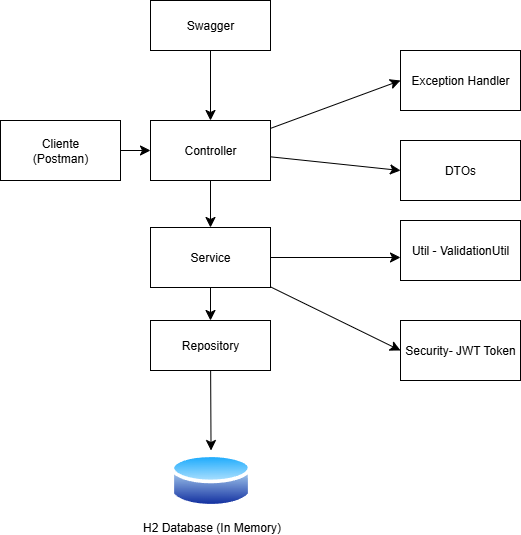

The diagram above was exported from draw.io. Its source (the exported page's mxGraphModel, read from the mxfile embedded in the PNG):
<mxGraphModel dx="532" dy="1672" grid="1" gridSize="10" guides="1" tooltips="1" connect="1" arrows="1" fold="1" page="1" pageScale="1" pageWidth="827" pageHeight="1169" math="0" shadow="0">
  <root>
    <mxCell id="0" />
    <mxCell id="1" parent="0" />
    <mxCell id="0iGsVgcBPkPPKGdXvd1x-7" value="" style="edgeStyle=none;curved=1;rounded=0;orthogonalLoop=1;jettySize=auto;html=1;fontSize=12;startSize=8;endSize=8;" edge="1" parent="1" source="0iGsVgcBPkPPKGdXvd1x-1" target="0iGsVgcBPkPPKGdXvd1x-2">
      <mxGeometry relative="1" as="geometry" />
    </mxCell>
    <mxCell id="0iGsVgcBPkPPKGdXvd1x-1" value="Cliente&lt;br&gt;(Postman)" style="rounded=0;whiteSpace=wrap;html=1;" vertex="1" parent="1">
      <mxGeometry x="50" y="70" width="120" height="60" as="geometry" />
    </mxCell>
    <mxCell id="0iGsVgcBPkPPKGdXvd1x-9" style="edgeStyle=none;curved=1;rounded=0;orthogonalLoop=1;jettySize=auto;html=1;entryX=0.5;entryY=0;entryDx=0;entryDy=0;fontSize=12;startSize=8;endSize=8;" edge="1" parent="1" source="0iGsVgcBPkPPKGdXvd1x-2" target="0iGsVgcBPkPPKGdXvd1x-3">
      <mxGeometry relative="1" as="geometry" />
    </mxCell>
    <mxCell id="0iGsVgcBPkPPKGdXvd1x-14" style="edgeStyle=none;curved=1;rounded=0;orthogonalLoop=1;jettySize=auto;html=1;entryX=0;entryY=0.5;entryDx=0;entryDy=0;fontSize=12;startSize=8;endSize=8;" edge="1" parent="1" source="0iGsVgcBPkPPKGdXvd1x-2" target="0iGsVgcBPkPPKGdXvd1x-12">
      <mxGeometry relative="1" as="geometry" />
    </mxCell>
    <mxCell id="0iGsVgcBPkPPKGdXvd1x-20" style="edgeStyle=none;curved=1;rounded=0;orthogonalLoop=1;jettySize=auto;html=1;entryX=0;entryY=0.5;entryDx=0;entryDy=0;fontSize=12;startSize=8;endSize=8;" edge="1" parent="1" source="0iGsVgcBPkPPKGdXvd1x-2" target="0iGsVgcBPkPPKGdXvd1x-19">
      <mxGeometry relative="1" as="geometry" />
    </mxCell>
    <mxCell id="0iGsVgcBPkPPKGdXvd1x-2" value="Controller" style="rounded=0;whiteSpace=wrap;html=1;" vertex="1" parent="1">
      <mxGeometry x="200" y="70" width="120" height="60" as="geometry" />
    </mxCell>
    <mxCell id="0iGsVgcBPkPPKGdXvd1x-10" style="edgeStyle=none;curved=1;rounded=0;orthogonalLoop=1;jettySize=auto;html=1;entryX=0.5;entryY=0;entryDx=0;entryDy=0;fontSize=12;startSize=8;endSize=8;" edge="1" parent="1" source="0iGsVgcBPkPPKGdXvd1x-3" target="0iGsVgcBPkPPKGdXvd1x-4">
      <mxGeometry relative="1" as="geometry" />
    </mxCell>
    <mxCell id="0iGsVgcBPkPPKGdXvd1x-15" style="edgeStyle=none;curved=1;rounded=0;orthogonalLoop=1;jettySize=auto;html=1;entryX=0;entryY=0.5;entryDx=0;entryDy=0;fontSize=12;startSize=8;endSize=8;" edge="1" parent="1" source="0iGsVgcBPkPPKGdXvd1x-3" target="0iGsVgcBPkPPKGdXvd1x-13">
      <mxGeometry relative="1" as="geometry" />
    </mxCell>
    <mxCell id="0iGsVgcBPkPPKGdXvd1x-17" style="edgeStyle=none;curved=1;rounded=0;orthogonalLoop=1;jettySize=auto;html=1;fontSize=12;startSize=8;endSize=8;" edge="1" parent="1" source="0iGsVgcBPkPPKGdXvd1x-3">
      <mxGeometry relative="1" as="geometry">
        <mxPoint x="450" y="207" as="targetPoint" />
      </mxGeometry>
    </mxCell>
    <mxCell id="0iGsVgcBPkPPKGdXvd1x-3" value="Service" style="rounded=0;whiteSpace=wrap;html=1;" vertex="1" parent="1">
      <mxGeometry x="200" y="177" width="120" height="60" as="geometry" />
    </mxCell>
    <mxCell id="0iGsVgcBPkPPKGdXvd1x-11" style="edgeStyle=none;curved=1;rounded=0;orthogonalLoop=1;jettySize=auto;html=1;entryX=0.5;entryY=0;entryDx=0;entryDy=0;fontSize=12;startSize=8;endSize=8;" edge="1" parent="1" source="0iGsVgcBPkPPKGdXvd1x-4" target="0iGsVgcBPkPPKGdXvd1x-5">
      <mxGeometry relative="1" as="geometry" />
    </mxCell>
    <mxCell id="0iGsVgcBPkPPKGdXvd1x-4" value="Repository" style="rounded=0;whiteSpace=wrap;html=1;" vertex="1" parent="1">
      <mxGeometry x="200" y="270" width="120" height="50" as="geometry" />
    </mxCell>
    <mxCell id="0iGsVgcBPkPPKGdXvd1x-5" value="&lt;div&gt;H2 Database (In Memory)&lt;/div&gt;" style="image;aspect=fixed;perimeter=ellipsePerimeter;html=1;align=center;shadow=0;dashed=0;spacingTop=3;image=img/lib/active_directory/database.svg;" vertex="1" parent="1">
      <mxGeometry x="220" y="400" width="81.08" height="60" as="geometry" />
    </mxCell>
    <mxCell id="0iGsVgcBPkPPKGdXvd1x-12" value="Exception Handler" style="rounded=0;whiteSpace=wrap;html=1;" vertex="1" parent="1">
      <mxGeometry x="450" width="120" height="60" as="geometry" />
    </mxCell>
    <mxCell id="0iGsVgcBPkPPKGdXvd1x-13" value="Security- JWT Token" style="rounded=0;whiteSpace=wrap;html=1;" vertex="1" parent="1">
      <mxGeometry x="450" y="270" width="120" height="60" as="geometry" />
    </mxCell>
    <mxCell id="0iGsVgcBPkPPKGdXvd1x-16" value="Util - ValidationUtil" style="rounded=0;whiteSpace=wrap;html=1;" vertex="1" parent="1">
      <mxGeometry x="450" y="170" width="120" height="60" as="geometry" />
    </mxCell>
    <mxCell id="0iGsVgcBPkPPKGdXvd1x-19" value="DTOs" style="rounded=0;whiteSpace=wrap;html=1;" vertex="1" parent="1">
      <mxGeometry x="450" y="90" width="120" height="60" as="geometry" />
    </mxCell>
    <mxCell id="0iGsVgcBPkPPKGdXvd1x-22" style="edgeStyle=none;curved=1;rounded=0;orthogonalLoop=1;jettySize=auto;html=1;entryX=0.5;entryY=0;entryDx=0;entryDy=0;fontSize=12;startSize=8;endSize=8;" edge="1" parent="1" source="0iGsVgcBPkPPKGdXvd1x-21" target="0iGsVgcBPkPPKGdXvd1x-2">
      <mxGeometry relative="1" as="geometry" />
    </mxCell>
    <mxCell id="0iGsVgcBPkPPKGdXvd1x-21" value="Swagger" style="rounded=0;whiteSpace=wrap;html=1;" vertex="1" parent="1">
      <mxGeometry x="200" y="-50" width="120" height="50" as="geometry" />
    </mxCell>
  </root>
</mxGraphModel>